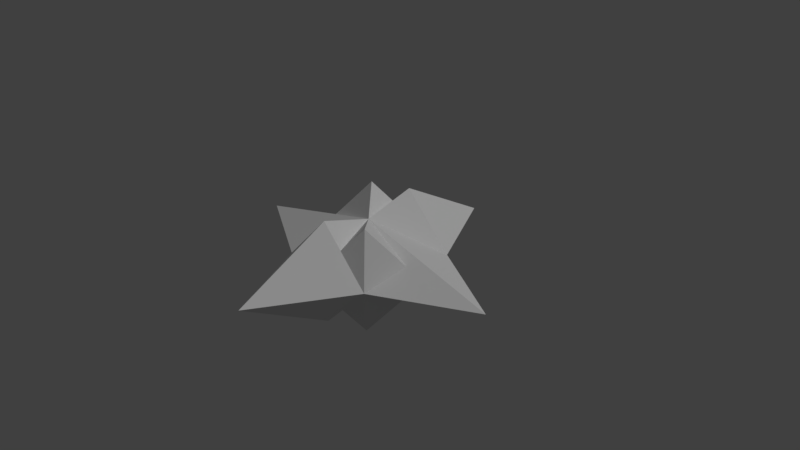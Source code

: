 # Source: weirdSaw.blend  (saved by Blender 2.79.0; exported with 4.5.12 LTS)
import bpy
from mathutils import Matrix  # noqa: F401  (used for matrix-valued properties, if any)

bpy.ops.wm.read_factory_settings(use_empty=True)
scene = bpy.context.scene
scene.name = 'Scene'

# ---- collections
col_collection_1 = bpy.data.collections.new('Collection 1'); scene.collection.children.link(col_collection_1)

# ---- materials (node trees are filled in below, after node groups)
mat_material_001 = bpy.data.materials.new('Material.001')
mat_material_001.alpha_threshold = 0.0
mat_material_001.use_transparent_shadow = False
mat_material_001.roughness = 0.5
mat_material_002 = bpy.data.materials.new('Material.002')
mat_material_002.alpha_threshold = 0.0
mat_material_002.use_transparent_shadow = False
mat_material_002.roughness = 0.5

# ---- material node trees

# ---- world
world_world = bpy.data.worlds.new('World'); scene.world = world_world
world_world.color = (0.05088, 0.05088, 0.05088)
world_world.use_sun_shadow = False
world_world.sun_shadow_jitter_overblur = 0.0
world_world.cycles.sampling_method = 'MANUAL'

# ---- cameras
cam_camera = bpy.data.cameras.new('Camera')
cam_camera.clip_end = 100.0
cam_camera.lens = 35.0
cam_camera.sensor_width = 32.0
cam_camera.sensor_height = 18.0
cam_camera.ortho_scale = 7.314
cam_camera.dof.focus_distance = 0.0
cam_camera.dof.aperture_fstop = 128.0

# ---- lights
light_lamp = bpy.data.lights.new('Lamp', 'SUN')
light_lamp.transmission_factor = 0.0
light_lamp.cutoff_distance = 30.0
light_lamp.angle = 0.1993
light_lamp.energy = 1.0
light_lamp.shadow_buffer_clip_start = 1.001
light_lamp.shadow_soft_size = 0.1
light_lamp.shadow_cascade_max_distance = 1000.0

# ---- meshes
me_sphere = bpy.data.meshes.new('Sphere')
me_sphere.from_pydata([(-2.22e-16, -1.788e-07, 0.5), (-2.22e-16, 0.7071, 0.7071), (0.7071, -0.7071, -2.384e-07), (2.0, -1.085e-07, -2.067e-07), (0.7071, 0.7071, -1.788e-07), (-1.443e-14, -2.0, -3.576e-07), (-6.182e-08, -0.7071, -0.7071), (-8.742e-08, 0.0, -0.5), (-6.182e-08, 0.7071, -0.7071), (-2.22e-16, 2.0, -1.192e-07), (-0.7071, -0.7071, -1.192e-07), (-2.0, 1.072e-08, -3.186e-08), (-0.7071, 0.7071, -5.96e-08), (1.236e-07, -0.7071, 0.7071), (7.102e-08, -1.788e-07, 0.5), (-0.5, 0.5, 0.7071), (1.0, -3.3e-08, -1.939e-07), (0.7071, 0.7071, -1.788e-07), (1.192e-07, 1.0, -1.788e-07), (0.7071, -0.7071, -2.98e-07), (0.5, -0.5, -0.7071), (-7.509e-08, -1.192e-07, -0.5), (-0.5, 0.5, -0.7071), (-0.7071, 0.7071, -1.192e-07), (-1.788e-07, -1.0, -1.192e-07), (-0.7071, -0.7071, -5.96e-08), (-1.0, -1.522e-07, -7.027e-08), (0.5, -0.5, 0.7071)], [], [(0, 4, 1), (13, 5, 2), (9, 1, 4), (0, 2, 3), (9, 4, 8), (2, 7, 3), (4, 7, 8), (2, 5, 6), (6, 5, 10), (9, 8, 12), (7, 10, 11), (7, 12, 8), (12, 0, 1), (10, 5, 13), (9, 12, 1), (10, 0, 11), (0, 3, 4), (0, 13, 2), (2, 6, 7), (4, 3, 7), (7, 6, 10), (7, 11, 12), (12, 11, 0), (10, 13, 0), (14, 18, 15), (27, 19, 16), (23, 15, 18), (14, 16, 17), (23, 18, 22), (16, 21, 17), (18, 21, 22), (16, 19, 20), (20, 19, 24), (23, 22, 26), (21, 24, 25), (21, 26, 22), (26, 14, 15), (24, 19, 27), (23, 26, 15), (24, 14, 25), (14, 17, 18), (14, 27, 16), (16, 20, 21), (18, 17, 21), (21, 20, 24), (21, 25, 26), (26, 25, 14), (24, 27, 14)])
me_sphere.polygons.foreach_set('material_index', [0, 0, 0, 0, 0, 0, 0, 0, 0, 0, 0, 0, 0, 0, 0, 0, 0, 0, 0, 0, 0, 0, 0, 0, 1, 1, 1, 1, 1, 1, 1, 1, 1, 1, 1, 1, 1, 1, 1, 1, 1, 1, 1, 1, 1, 1, 1, 1])
me_sphere.materials.append(mat_material_001)
me_sphere.materials.append(mat_material_002)
me_sphere.use_remesh_preserve_volume = False
me_sphere.use_remesh_preserve_attributes = False
me_sphere.use_mirror_vertex_groups = False
me_sphere.update()

# ---- objects
ob_sphere = bpy.data.objects.new('Sphere', me_sphere)
ob_lamp = bpy.data.objects.new('Lamp', light_lamp)
ob_camera = bpy.data.objects.new('Camera', cam_camera)

# ---- transforms, parenting, visibility, modifiers, constraints
ob_sphere.location = (0.0, 0.0, 0.0)
ob_sphere.lineart.crease_threshold = 0.0
ob_lamp.location = (4.076, 1.005, 5.904)
ob_lamp.rotation_euler = (0.6503, 0.05522, 1.866)
ob_lamp.lock_rotations_4d = False
ob_lamp.empty_display_type = 'ARROWS'
ob_lamp.color = (0.0, 0.0, 0.0, 0.0)
ob_lamp.lineart.crease_threshold = 0.0
ob_camera.location = (7.481, -6.508, 5.344)
ob_camera.rotation_euler = (1.109, 0.0, 0.8149)
ob_camera.lock_rotations_4d = False
ob_camera.empty_display_type = 'ARROWS'
ob_camera.color = (0.0, 0.0, 0.0, 0.0)
ob_camera.display_type = 'WIRE'
ob_camera.lineart.crease_threshold = 0.0

# ---- collection membership
col_collection_1.objects.link(ob_sphere)
col_collection_1.objects.link(ob_lamp)
col_collection_1.objects.link(ob_camera)

# ---- scene / render settings (as saved in the file)
scene.camera = ob_camera
scene.frame_start = 1; scene.frame_end = 250; scene.frame_set(1)
scene.render.engine = 'BLENDER_EEVEE_NEXT'
scene.render.resolution_percentage = 50
scene.render.dither_intensity = 0.0
scene.cycles.use_denoising = False
scene.cycles.samples = 128
scene.cycles.sampling_pattern = 'TABULATED_SOBOL'
scene.cycles.use_adaptive_sampling = False
scene.cycles.use_light_tree = False
scene.cycles.blur_glossy = 0.0
scene.cycles.sample_clamp_indirect = 0.0
scene.view_settings.view_transform = 'Standard'
bpy.context.view_layer.update()
